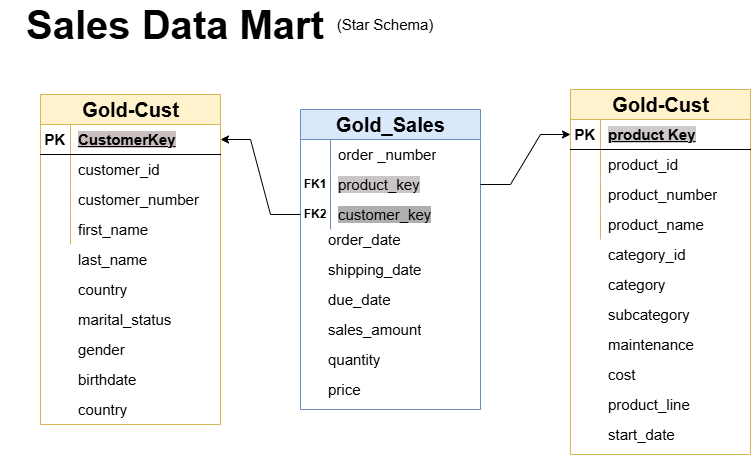

The diagram above was exported from draw.io. Its source (the exported page's mxGraphModel, read from the mxfile embedded in the PNG):
<mxGraphModel dx="1042" dy="562" grid="1" gridSize="10" guides="1" tooltips="1" connect="1" arrows="1" fold="1" page="1" pageScale="1" pageWidth="827" pageHeight="1169" math="0" shadow="0">
  <root>
    <mxCell id="0" />
    <mxCell id="1" parent="0" />
    <mxCell id="yWvMTJerywJXzgqMJLIJ-11" parent="1" style="shape=table;startSize=30;container=1;collapsible=1;childLayout=tableLayout;fixedRows=1;rowLines=0;fontStyle=1;align=center;resizeLast=1;html=1;fillColor=#fff2cc;strokeColor=#d6b656;" value="&lt;span style=&quot;font-size: 20px;&quot;&gt;Gold-Cust&lt;/span&gt;" vertex="1">
      <mxGeometry height="330" width="180" x="40" y="135" as="geometry" />
    </mxCell>
    <mxCell id="yWvMTJerywJXzgqMJLIJ-12" parent="yWvMTJerywJXzgqMJLIJ-11" style="shape=tableRow;horizontal=0;startSize=0;swimlaneHead=0;swimlaneBody=0;fillColor=none;collapsible=0;dropTarget=0;points=[[0,0.5],[1,0.5]];portConstraint=eastwest;top=0;left=0;right=0;bottom=1;" value="" vertex="1">
      <mxGeometry height="30" width="180" y="30" as="geometry" />
    </mxCell>
    <mxCell id="yWvMTJerywJXzgqMJLIJ-13" parent="yWvMTJerywJXzgqMJLIJ-12" style="shape=partialRectangle;connectable=0;fillColor=none;top=0;left=0;bottom=0;right=0;fontStyle=1;overflow=hidden;whiteSpace=wrap;html=1;strokeColor=light-dark(#ffffff, #ededed);" value="&lt;font style=&quot;font-size: 15px;&quot;&gt;PK&lt;/font&gt;" vertex="1">
      <mxGeometry height="30" width="30" as="geometry">
        <mxRectangle height="30" width="30" as="alternateBounds" />
      </mxGeometry>
    </mxCell>
    <mxCell id="yWvMTJerywJXzgqMJLIJ-14" parent="yWvMTJerywJXzgqMJLIJ-12" style="shape=partialRectangle;connectable=0;fillColor=none;top=0;left=0;bottom=0;right=0;align=left;spacingLeft=6;fontStyle=5;overflow=hidden;whiteSpace=wrap;html=1;" value="&lt;font style=&quot;font-size: 15px; background-color: light-dark(rgb(202, 190, 190), rgb(237, 237, 237));&quot;&gt;CustomerKey&lt;/font&gt;" vertex="1">
      <mxGeometry height="30" width="150" x="30" as="geometry">
        <mxRectangle height="30" width="150" as="alternateBounds" />
      </mxGeometry>
    </mxCell>
    <mxCell id="yWvMTJerywJXzgqMJLIJ-15" parent="yWvMTJerywJXzgqMJLIJ-11" style="shape=tableRow;horizontal=0;startSize=0;swimlaneHead=0;swimlaneBody=0;fillColor=none;collapsible=0;dropTarget=0;points=[[0,0.5],[1,0.5]];portConstraint=eastwest;top=0;left=0;right=0;bottom=0;" value="" vertex="1">
      <mxGeometry height="30" width="180" y="60" as="geometry" />
    </mxCell>
    <mxCell id="yWvMTJerywJXzgqMJLIJ-16" parent="yWvMTJerywJXzgqMJLIJ-15" style="shape=partialRectangle;connectable=0;top=0;left=0;bottom=0;right=0;editable=1;overflow=hidden;whiteSpace=wrap;html=1;fillColor=none;strokeColor=#FFFFFF;" value="" vertex="1">
      <mxGeometry height="30" width="30" as="geometry">
        <mxRectangle height="30" width="30" as="alternateBounds" />
      </mxGeometry>
    </mxCell>
    <mxCell id="yWvMTJerywJXzgqMJLIJ-17" parent="yWvMTJerywJXzgqMJLIJ-15" style="shape=partialRectangle;connectable=0;fillColor=none;top=0;left=0;bottom=0;right=0;align=left;spacingLeft=6;overflow=hidden;whiteSpace=wrap;html=1;fontSize=15;" value="customer_id" vertex="1">
      <mxGeometry height="30" width="150" x="30" as="geometry">
        <mxRectangle height="30" width="150" as="alternateBounds" />
      </mxGeometry>
    </mxCell>
    <mxCell id="yWvMTJerywJXzgqMJLIJ-18" parent="yWvMTJerywJXzgqMJLIJ-11" style="shape=tableRow;horizontal=0;startSize=0;swimlaneHead=0;swimlaneBody=0;fillColor=none;collapsible=0;dropTarget=0;points=[[0,0.5],[1,0.5]];portConstraint=eastwest;top=0;left=0;right=0;bottom=0;" value="" vertex="1">
      <mxGeometry height="30" width="180" y="90" as="geometry" />
    </mxCell>
    <mxCell id="yWvMTJerywJXzgqMJLIJ-19" parent="yWvMTJerywJXzgqMJLIJ-18" style="shape=partialRectangle;connectable=0;fillColor=none;top=0;left=0;bottom=0;right=0;editable=1;overflow=hidden;whiteSpace=wrap;html=1;" value="" vertex="1">
      <mxGeometry height="30" width="30" as="geometry">
        <mxRectangle height="30" width="30" as="alternateBounds" />
      </mxGeometry>
    </mxCell>
    <mxCell id="yWvMTJerywJXzgqMJLIJ-20" parent="yWvMTJerywJXzgqMJLIJ-18" style="shape=partialRectangle;connectable=0;fillColor=none;top=0;left=0;bottom=0;right=0;align=left;spacingLeft=6;overflow=hidden;whiteSpace=wrap;html=1;fontSize=15;" value="customer_number" vertex="1">
      <mxGeometry height="30" width="150" x="30" as="geometry">
        <mxRectangle height="30" width="150" as="alternateBounds" />
      </mxGeometry>
    </mxCell>
    <mxCell id="yWvMTJerywJXzgqMJLIJ-21" parent="yWvMTJerywJXzgqMJLIJ-11" style="shape=tableRow;horizontal=0;startSize=0;swimlaneHead=0;swimlaneBody=0;fillColor=none;collapsible=0;dropTarget=0;points=[[0,0.5],[1,0.5]];portConstraint=eastwest;top=0;left=0;right=0;bottom=0;" value="" vertex="1">
      <mxGeometry height="30" width="180" y="120" as="geometry" />
    </mxCell>
    <mxCell id="yWvMTJerywJXzgqMJLIJ-22" parent="yWvMTJerywJXzgqMJLIJ-21" style="shape=partialRectangle;connectable=0;fillColor=none;top=0;left=0;bottom=0;right=0;editable=1;overflow=hidden;whiteSpace=wrap;html=1;" value="" vertex="1">
      <mxGeometry height="30" width="30" as="geometry">
        <mxRectangle height="30" width="30" as="alternateBounds" />
      </mxGeometry>
    </mxCell>
    <mxCell id="yWvMTJerywJXzgqMJLIJ-23" parent="yWvMTJerywJXzgqMJLIJ-21" style="shape=partialRectangle;connectable=0;fillColor=none;top=0;left=0;bottom=0;right=0;align=left;spacingLeft=6;overflow=hidden;whiteSpace=wrap;html=1;fontSize=15;" value="first_name" vertex="1">
      <mxGeometry height="30" width="150" x="30" as="geometry">
        <mxRectangle height="30" width="150" as="alternateBounds" />
      </mxGeometry>
    </mxCell>
    <mxCell id="yWvMTJerywJXzgqMJLIJ-24" parent="1" style="shape=partialRectangle;connectable=0;fillColor=none;top=0;left=0;bottom=0;right=0;align=left;spacingLeft=6;overflow=hidden;whiteSpace=wrap;html=1;fontSize=15;" value="last_name" vertex="1">
      <mxGeometry height="30" width="150" x="70" y="285" as="geometry">
        <mxRectangle height="30" width="150" as="alternateBounds" />
      </mxGeometry>
    </mxCell>
    <mxCell id="yWvMTJerywJXzgqMJLIJ-25" parent="1" style="shape=partialRectangle;connectable=0;fillColor=none;top=0;left=0;bottom=0;right=0;align=left;spacingLeft=6;overflow=hidden;whiteSpace=wrap;html=1;fontSize=15;" value="country&lt;span style=&quot;color: rgba(0, 0, 0, 0); font-family: monospace; font-size: 0px; text-wrap-mode: nowrap;&quot;&gt;%3CmxGraphModel%3E%3Croot%3E%3CmxCell%20id%3D%220%22%2F%3E%3CmxCell%20id%3D%221%22%20parent%3D%220%22%2F%3E%3CmxCell%20id%3D%222%22%20parent%3D%221%22%20style%3D%22shape%3DpartialRectangle%3Bconnectable%3D0%3BfillColor%3Dnone%3Btop%3D0%3Bleft%3D0%3Bbottom%3D0%3Bright%3D0%3Balign%3Dleft%3BspacingLeft%3D6%3Boverflow%3Dhidden%3BwhiteSpace%3Dwrap%3Bhtml%3D1%3BfontSize%3D15%3B%22%20value%3D%22last_name%22%20vertex%3D%221%22%3E%3CmxGeometry%20height%3D%2230%22%20width%3D%22150%22%20x%3D%2270%22%20y%3D%22230%22%20as%3D%22geometry%22%3E%3CmxRectangle%20height%3D%2230%22%20width%3D%22150%22%20as%3D%22alternateBounds%22%2F%3E%3C%2FmxGeometry%3E%3C%2FmxCell%3E%3C%2Froot%3E%3C%2FmxGraphModel%3E&lt;/span&gt;&lt;span style=&quot;color: rgba(0, 0, 0, 0); font-family: monospace; font-size: 0px; text-wrap-mode: nowrap;&quot;&gt;%3CmxGraphModel%3E%3Croot%3E%3CmxCell%20id%3D%220%22%2F%3E%3CmxCell%20id%3D%221%22%20parent%3D%220%22%2F%3E%3CmxCell%20id%3D%222%22%20parent%3D%221%22%20style%3D%22shape%3DpartialRectangle%3Bconnectable%3D0%3BfillColor%3Dnone%3Btop%3D0%3Bleft%3D0%3Bbottom%3D0%3Bright%3D0%3Balign%3Dleft%3BspacingLeft%3D6%3Boverflow%3Dhidden%3BwhiteSpace%3Dwrap%3Bhtml%3D1%3BfontSize%3D15%3B%22%20value%3D%22last_name%22%20vertex%3D%221%22%3E%3CmxGeometry%20height%3D%2230%22%20width%3D%22150%22%20x%3D%2270%22%20y%3D%22230%22%20as%3D%22geometry%22%3E%3CmxRectangle%20height%3D%2230%22%20width%3D%22150%22%20as%3D%22alternateBounds%22%2F%3E%3C%2FmxGeometry%3E%3C%2FmxCell%3E%3C%2Froot%3E%3C%2FmxGraphModel%3E&lt;/span&gt;" vertex="1">
      <mxGeometry height="30" width="150" x="70" y="315" as="geometry">
        <mxRectangle height="30" width="150" as="alternateBounds" />
      </mxGeometry>
    </mxCell>
    <mxCell id="yWvMTJerywJXzgqMJLIJ-26" parent="1" style="shape=partialRectangle;connectable=0;fillColor=none;top=0;left=0;bottom=0;right=0;align=left;spacingLeft=6;overflow=hidden;whiteSpace=wrap;html=1;fontSize=15;" value="marital_status" vertex="1">
      <mxGeometry height="30" width="150" x="70" y="345" as="geometry">
        <mxRectangle height="30" width="150" as="alternateBounds" />
      </mxGeometry>
    </mxCell>
    <mxCell id="yWvMTJerywJXzgqMJLIJ-27" parent="1" style="shape=partialRectangle;connectable=0;fillColor=none;top=0;left=0;bottom=0;right=0;align=left;spacingLeft=6;overflow=hidden;whiteSpace=wrap;html=1;fontSize=15;" value="gender" vertex="1">
      <mxGeometry height="30" width="150" x="70" y="375" as="geometry">
        <mxRectangle height="30" width="150" as="alternateBounds" />
      </mxGeometry>
    </mxCell>
    <mxCell id="yWvMTJerywJXzgqMJLIJ-28" parent="1" style="shape=partialRectangle;connectable=0;fillColor=none;top=0;left=0;bottom=0;right=0;align=left;spacingLeft=6;overflow=hidden;whiteSpace=wrap;html=1;fontSize=15;" value="birthdate" vertex="1">
      <mxGeometry height="30" width="150" x="70" y="405" as="geometry">
        <mxRectangle height="30" width="150" as="alternateBounds" />
      </mxGeometry>
    </mxCell>
    <mxCell id="yWvMTJerywJXzgqMJLIJ-29" parent="1" style="shape=partialRectangle;connectable=0;fillColor=none;top=0;left=0;bottom=0;right=0;align=left;spacingLeft=6;overflow=hidden;whiteSpace=wrap;html=1;fontSize=15;" value="country" vertex="1">
      <mxGeometry height="30" width="150" x="70" y="435" as="geometry">
        <mxRectangle height="30" width="150" as="alternateBounds" />
      </mxGeometry>
    </mxCell>
    <mxCell id="yWvMTJerywJXzgqMJLIJ-30" parent="1" style="shape=table;startSize=30;container=1;collapsible=1;childLayout=tableLayout;fixedRows=1;rowLines=0;fontStyle=1;align=center;resizeLast=1;html=1;fillColor=#dae8fc;strokeColor=#6c8ebf;" value="&lt;font style=&quot;font-size: 20px;&quot;&gt;Gold_Sales&lt;/font&gt;" vertex="1">
      <mxGeometry height="300" width="180" x="300" y="150" as="geometry" />
    </mxCell>
    <mxCell id="yWvMTJerywJXzgqMJLIJ-34" parent="yWvMTJerywJXzgqMJLIJ-30" style="shape=tableRow;horizontal=0;startSize=0;swimlaneHead=0;swimlaneBody=0;fillColor=none;collapsible=0;dropTarget=0;points=[[0,0.5],[1,0.5]];portConstraint=eastwest;top=0;left=0;right=0;bottom=0;" value="" vertex="1">
      <mxGeometry height="30" width="180" y="30" as="geometry" />
    </mxCell>
    <mxCell id="yWvMTJerywJXzgqMJLIJ-35" parent="yWvMTJerywJXzgqMJLIJ-34" style="shape=partialRectangle;connectable=0;top=0;left=0;bottom=0;right=0;editable=1;overflow=hidden;whiteSpace=wrap;html=1;fillColor=none;strokeColor=#FFFFFF;" value="" vertex="1">
      <mxGeometry height="30" width="30" as="geometry">
        <mxRectangle height="30" width="30" as="alternateBounds" />
      </mxGeometry>
    </mxCell>
    <mxCell id="yWvMTJerywJXzgqMJLIJ-36" parent="yWvMTJerywJXzgqMJLIJ-34" style="shape=partialRectangle;connectable=0;fillColor=none;top=0;left=0;bottom=0;right=0;align=left;spacingLeft=6;overflow=hidden;whiteSpace=wrap;html=1;fontSize=15;" value="order _number" vertex="1">
      <mxGeometry height="30" width="150" x="30" as="geometry">
        <mxRectangle height="30" width="150" as="alternateBounds" />
      </mxGeometry>
    </mxCell>
    <mxCell id="yWvMTJerywJXzgqMJLIJ-37" parent="yWvMTJerywJXzgqMJLIJ-30" style="shape=tableRow;horizontal=0;startSize=0;swimlaneHead=0;swimlaneBody=0;fillColor=none;collapsible=0;dropTarget=0;points=[[0,0.5],[1,0.5]];portConstraint=eastwest;top=0;left=0;right=0;bottom=0;" value="" vertex="1">
      <mxGeometry height="30" width="180" y="60" as="geometry" />
    </mxCell>
    <mxCell id="yWvMTJerywJXzgqMJLIJ-38" parent="yWvMTJerywJXzgqMJLIJ-37" style="shape=partialRectangle;connectable=0;fillColor=none;top=0;left=0;bottom=0;right=0;editable=1;overflow=hidden;whiteSpace=wrap;html=1;" value="&lt;b&gt;FK1&lt;/b&gt;" vertex="1">
      <mxGeometry height="30" width="30" as="geometry">
        <mxRectangle height="30" width="30" as="alternateBounds" />
      </mxGeometry>
    </mxCell>
    <mxCell id="yWvMTJerywJXzgqMJLIJ-39" parent="yWvMTJerywJXzgqMJLIJ-37" style="shape=partialRectangle;connectable=0;fillColor=none;top=0;left=0;bottom=0;right=0;align=left;spacingLeft=6;overflow=hidden;whiteSpace=wrap;html=1;fontSize=15;" value="&lt;span style=&quot;background-color: light-dark(rgb(202, 196, 196), rgb(237, 237, 237));&quot;&gt;product_key&lt;/span&gt;" vertex="1">
      <mxGeometry height="30" width="150" x="30" as="geometry">
        <mxRectangle height="30" width="150" as="alternateBounds" />
      </mxGeometry>
    </mxCell>
    <mxCell id="yWvMTJerywJXzgqMJLIJ-40" parent="yWvMTJerywJXzgqMJLIJ-30" style="shape=tableRow;horizontal=0;startSize=0;swimlaneHead=0;swimlaneBody=0;fillColor=none;collapsible=0;dropTarget=0;points=[[0,0.5],[1,0.5]];portConstraint=eastwest;top=0;left=0;right=0;bottom=0;" value="" vertex="1">
      <mxGeometry height="30" width="180" y="90" as="geometry" />
    </mxCell>
    <mxCell id="yWvMTJerywJXzgqMJLIJ-41" parent="yWvMTJerywJXzgqMJLIJ-40" style="shape=partialRectangle;connectable=0;fillColor=none;top=0;left=0;bottom=0;right=0;editable=1;overflow=hidden;whiteSpace=wrap;html=1;" value="&lt;b&gt;FK2&lt;/b&gt;" vertex="1">
      <mxGeometry height="30" width="30" as="geometry">
        <mxRectangle height="30" width="30" as="alternateBounds" />
      </mxGeometry>
    </mxCell>
    <mxCell id="yWvMTJerywJXzgqMJLIJ-42" parent="yWvMTJerywJXzgqMJLIJ-40" style="shape=partialRectangle;connectable=0;fillColor=none;top=0;left=0;bottom=0;right=0;align=left;spacingLeft=6;overflow=hidden;whiteSpace=wrap;html=1;fontSize=15;" value="&lt;span style=&quot;background-color: rgb(175, 175, 175);&quot;&gt;customer_key&lt;/span&gt;" vertex="1">
      <mxGeometry height="30" width="150" x="30" as="geometry">
        <mxRectangle height="30" width="150" as="alternateBounds" />
      </mxGeometry>
    </mxCell>
    <mxCell id="yWvMTJerywJXzgqMJLIJ-43" parent="1" style="shape=partialRectangle;connectable=0;fillColor=none;top=0;left=0;bottom=0;right=0;align=left;spacingLeft=6;overflow=hidden;whiteSpace=wrap;html=1;fontSize=15;" value="shipping_date" vertex="1">
      <mxGeometry height="30" width="150" x="320" y="295" as="geometry">
        <mxRectangle height="30" width="150" as="alternateBounds" />
      </mxGeometry>
    </mxCell>
    <mxCell id="yWvMTJerywJXzgqMJLIJ-44" parent="1" style="shape=partialRectangle;connectable=0;fillColor=none;top=0;left=0;bottom=0;right=0;align=left;spacingLeft=6;overflow=hidden;whiteSpace=wrap;html=1;fontSize=15;" value="due_date" vertex="1">
      <mxGeometry height="30" width="150" x="320" y="325" as="geometry">
        <mxRectangle height="30" width="150" as="alternateBounds" />
      </mxGeometry>
    </mxCell>
    <mxCell id="yWvMTJerywJXzgqMJLIJ-45" parent="1" style="shape=partialRectangle;connectable=0;fillColor=none;top=0;left=0;bottom=0;right=0;align=left;spacingLeft=6;overflow=hidden;whiteSpace=wrap;html=1;fontSize=15;" value="sales_amount" vertex="1">
      <mxGeometry height="30" width="150" x="320" y="355" as="geometry">
        <mxRectangle height="30" width="150" as="alternateBounds" />
      </mxGeometry>
    </mxCell>
    <mxCell id="yWvMTJerywJXzgqMJLIJ-46" parent="1" style="shape=partialRectangle;connectable=0;fillColor=none;top=0;left=0;bottom=0;right=0;align=left;spacingLeft=6;overflow=hidden;whiteSpace=wrap;html=1;fontSize=15;" value="quantity" vertex="1">
      <mxGeometry height="30" width="150" x="320" y="385" as="geometry">
        <mxRectangle height="30" width="150" as="alternateBounds" />
      </mxGeometry>
    </mxCell>
    <mxCell id="yWvMTJerywJXzgqMJLIJ-47" parent="1" style="shape=partialRectangle;connectable=0;fillColor=none;top=0;left=0;bottom=0;right=0;align=left;spacingLeft=6;overflow=hidden;whiteSpace=wrap;html=1;fontSize=15;" value="price" vertex="1">
      <mxGeometry height="30" width="150" x="320" y="415" as="geometry">
        <mxRectangle height="30" width="150" as="alternateBounds" />
      </mxGeometry>
    </mxCell>
    <mxCell id="yWvMTJerywJXzgqMJLIJ-49" parent="1" style="shape=partialRectangle;connectable=0;fillColor=none;top=0;left=0;bottom=0;right=0;align=left;spacingLeft=6;overflow=hidden;whiteSpace=wrap;html=1;fontSize=15;" value="order_date" vertex="1">
      <mxGeometry height="30" width="150" x="320" y="265" as="geometry">
        <mxRectangle height="30" width="150" as="alternateBounds" />
      </mxGeometry>
    </mxCell>
    <mxCell id="yWvMTJerywJXzgqMJLIJ-69" parent="1" style="shape=table;startSize=30;container=1;collapsible=1;childLayout=tableLayout;fixedRows=1;rowLines=0;fontStyle=1;align=center;resizeLast=1;html=1;fillColor=#fff2cc;strokeColor=#d6b656;" value="&lt;span style=&quot;font-size: 20px;&quot;&gt;Gold-Cust&lt;/span&gt;" vertex="1">
      <mxGeometry height="365" width="180" x="570" y="130" as="geometry" />
    </mxCell>
    <mxCell id="yWvMTJerywJXzgqMJLIJ-70" parent="yWvMTJerywJXzgqMJLIJ-69" style="shape=tableRow;horizontal=0;startSize=0;swimlaneHead=0;swimlaneBody=0;fillColor=none;collapsible=0;dropTarget=0;points=[[0,0.5],[1,0.5]];portConstraint=eastwest;top=0;left=0;right=0;bottom=1;" value="" vertex="1">
      <mxGeometry height="30" width="180" y="30" as="geometry" />
    </mxCell>
    <mxCell id="yWvMTJerywJXzgqMJLIJ-71" parent="yWvMTJerywJXzgqMJLIJ-70" style="shape=partialRectangle;connectable=0;fillColor=none;top=0;left=0;bottom=0;right=0;fontStyle=1;overflow=hidden;whiteSpace=wrap;html=1;strokeColor=light-dark(#ffffff, #ededed);" value="&lt;font style=&quot;font-size: 15px;&quot;&gt;PK&lt;/font&gt;" vertex="1">
      <mxGeometry height="30" width="30" as="geometry">
        <mxRectangle height="30" width="30" as="alternateBounds" />
      </mxGeometry>
    </mxCell>
    <mxCell id="yWvMTJerywJXzgqMJLIJ-72" parent="yWvMTJerywJXzgqMJLIJ-70" style="shape=partialRectangle;connectable=0;fillColor=none;top=0;left=0;bottom=0;right=0;align=left;spacingLeft=6;fontStyle=5;overflow=hidden;whiteSpace=wrap;html=1;" value="&lt;font style=&quot;font-size: 15px; background-color: light-dark(rgb(206, 202, 202), rgb(237, 237, 237));&quot;&gt;product Key&lt;/font&gt;" vertex="1">
      <mxGeometry height="30" width="150" x="30" as="geometry">
        <mxRectangle height="30" width="150" as="alternateBounds" />
      </mxGeometry>
    </mxCell>
    <mxCell id="yWvMTJerywJXzgqMJLIJ-73" parent="yWvMTJerywJXzgqMJLIJ-69" style="shape=tableRow;horizontal=0;startSize=0;swimlaneHead=0;swimlaneBody=0;fillColor=none;collapsible=0;dropTarget=0;points=[[0,0.5],[1,0.5]];portConstraint=eastwest;top=0;left=0;right=0;bottom=0;" value="" vertex="1">
      <mxGeometry height="30" width="180" y="60" as="geometry" />
    </mxCell>
    <mxCell id="yWvMTJerywJXzgqMJLIJ-74" parent="yWvMTJerywJXzgqMJLIJ-73" style="shape=partialRectangle;connectable=0;top=0;left=0;bottom=0;right=0;editable=1;overflow=hidden;whiteSpace=wrap;html=1;fillColor=none;strokeColor=#FFFFFF;" value="" vertex="1">
      <mxGeometry height="30" width="30" as="geometry">
        <mxRectangle height="30" width="30" as="alternateBounds" />
      </mxGeometry>
    </mxCell>
    <mxCell id="yWvMTJerywJXzgqMJLIJ-75" parent="yWvMTJerywJXzgqMJLIJ-73" style="shape=partialRectangle;connectable=0;fillColor=none;top=0;left=0;bottom=0;right=0;align=left;spacingLeft=6;overflow=hidden;whiteSpace=wrap;html=1;fontSize=15;" value="product_id" vertex="1">
      <mxGeometry height="30" width="150" x="30" as="geometry">
        <mxRectangle height="30" width="150" as="alternateBounds" />
      </mxGeometry>
    </mxCell>
    <mxCell id="yWvMTJerywJXzgqMJLIJ-76" parent="yWvMTJerywJXzgqMJLIJ-69" style="shape=tableRow;horizontal=0;startSize=0;swimlaneHead=0;swimlaneBody=0;fillColor=none;collapsible=0;dropTarget=0;points=[[0,0.5],[1,0.5]];portConstraint=eastwest;top=0;left=0;right=0;bottom=0;" value="" vertex="1">
      <mxGeometry height="30" width="180" y="90" as="geometry" />
    </mxCell>
    <mxCell id="yWvMTJerywJXzgqMJLIJ-77" parent="yWvMTJerywJXzgqMJLIJ-76" style="shape=partialRectangle;connectable=0;fillColor=none;top=0;left=0;bottom=0;right=0;editable=1;overflow=hidden;whiteSpace=wrap;html=1;" value="" vertex="1">
      <mxGeometry height="30" width="30" as="geometry">
        <mxRectangle height="30" width="30" as="alternateBounds" />
      </mxGeometry>
    </mxCell>
    <mxCell id="yWvMTJerywJXzgqMJLIJ-78" parent="yWvMTJerywJXzgqMJLIJ-76" style="shape=partialRectangle;connectable=0;fillColor=none;top=0;left=0;bottom=0;right=0;align=left;spacingLeft=6;overflow=hidden;whiteSpace=wrap;html=1;fontSize=15;" value="product_number" vertex="1">
      <mxGeometry height="30" width="150" x="30" as="geometry">
        <mxRectangle height="30" width="150" as="alternateBounds" />
      </mxGeometry>
    </mxCell>
    <mxCell id="yWvMTJerywJXzgqMJLIJ-79" parent="yWvMTJerywJXzgqMJLIJ-69" style="shape=tableRow;horizontal=0;startSize=0;swimlaneHead=0;swimlaneBody=0;fillColor=none;collapsible=0;dropTarget=0;points=[[0,0.5],[1,0.5]];portConstraint=eastwest;top=0;left=0;right=0;bottom=0;" value="" vertex="1">
      <mxGeometry height="30" width="180" y="120" as="geometry" />
    </mxCell>
    <mxCell id="yWvMTJerywJXzgqMJLIJ-80" parent="yWvMTJerywJXzgqMJLIJ-79" style="shape=partialRectangle;connectable=0;fillColor=none;top=0;left=0;bottom=0;right=0;editable=1;overflow=hidden;whiteSpace=wrap;html=1;" value="" vertex="1">
      <mxGeometry height="30" width="30" as="geometry">
        <mxRectangle height="30" width="30" as="alternateBounds" />
      </mxGeometry>
    </mxCell>
    <mxCell id="yWvMTJerywJXzgqMJLIJ-81" parent="yWvMTJerywJXzgqMJLIJ-79" style="shape=partialRectangle;connectable=0;fillColor=none;top=0;left=0;bottom=0;right=0;align=left;spacingLeft=6;overflow=hidden;whiteSpace=wrap;html=1;fontSize=15;" value="product_name" vertex="1">
      <mxGeometry height="30" width="150" x="30" as="geometry">
        <mxRectangle height="30" width="150" as="alternateBounds" />
      </mxGeometry>
    </mxCell>
    <mxCell id="yWvMTJerywJXzgqMJLIJ-82" parent="1" style="shape=partialRectangle;connectable=0;fillColor=none;top=0;left=0;bottom=0;right=0;align=left;spacingLeft=6;overflow=hidden;whiteSpace=wrap;html=1;fontSize=15;" value="category" vertex="1">
      <mxGeometry height="30" width="150" x="600" y="310" as="geometry">
        <mxRectangle height="30" width="150" as="alternateBounds" />
      </mxGeometry>
    </mxCell>
    <mxCell id="yWvMTJerywJXzgqMJLIJ-83" parent="1" style="shape=partialRectangle;connectable=0;fillColor=none;top=0;left=0;bottom=0;right=0;align=left;spacingLeft=6;overflow=hidden;whiteSpace=wrap;html=1;fontSize=15;" value="subcategory" vertex="1">
      <mxGeometry height="30" width="150" x="600" y="340" as="geometry">
        <mxRectangle height="30" width="150" as="alternateBounds" />
      </mxGeometry>
    </mxCell>
    <mxCell id="yWvMTJerywJXzgqMJLIJ-84" parent="1" style="shape=partialRectangle;connectable=0;fillColor=none;top=0;left=0;bottom=0;right=0;align=left;spacingLeft=6;overflow=hidden;whiteSpace=wrap;html=1;fontSize=15;" value="maintenance" vertex="1">
      <mxGeometry height="30" width="150" x="600" y="370" as="geometry">
        <mxRectangle height="30" width="150" as="alternateBounds" />
      </mxGeometry>
    </mxCell>
    <mxCell id="yWvMTJerywJXzgqMJLIJ-85" parent="1" style="shape=partialRectangle;connectable=0;fillColor=none;top=0;left=0;bottom=0;right=0;align=left;spacingLeft=6;overflow=hidden;whiteSpace=wrap;html=1;fontSize=15;" value="cost" vertex="1">
      <mxGeometry height="30" width="150" x="600" y="400" as="geometry">
        <mxRectangle height="30" width="150" as="alternateBounds" />
      </mxGeometry>
    </mxCell>
    <mxCell id="yWvMTJerywJXzgqMJLIJ-86" parent="1" style="shape=partialRectangle;connectable=0;fillColor=none;top=0;left=0;bottom=0;right=0;align=left;spacingLeft=6;overflow=hidden;whiteSpace=wrap;html=1;fontSize=15;" value="product_line" vertex="1">
      <mxGeometry height="30" width="150" x="600" y="430" as="geometry">
        <mxRectangle height="30" width="150" as="alternateBounds" />
      </mxGeometry>
    </mxCell>
    <mxCell id="yWvMTJerywJXzgqMJLIJ-87" parent="1" style="shape=partialRectangle;connectable=0;fillColor=none;top=0;left=0;bottom=0;right=0;align=left;spacingLeft=6;overflow=hidden;whiteSpace=wrap;html=1;fontSize=15;" value="category_id" vertex="1">
      <mxGeometry height="30" width="150" x="600" y="280" as="geometry">
        <mxRectangle height="30" width="150" as="alternateBounds" />
      </mxGeometry>
    </mxCell>
    <mxCell id="yWvMTJerywJXzgqMJLIJ-88" parent="1" style="shape=partialRectangle;connectable=0;fillColor=none;top=0;left=0;bottom=0;right=0;align=left;spacingLeft=6;overflow=hidden;whiteSpace=wrap;html=1;fontSize=15;" value="start_date" vertex="1">
      <mxGeometry height="30" width="150" x="600" y="460" as="geometry">
        <mxRectangle height="30" width="150" as="alternateBounds" />
      </mxGeometry>
    </mxCell>
    <mxCell id="yWvMTJerywJXzgqMJLIJ-89" edge="1" parent="1" source="yWvMTJerywJXzgqMJLIJ-40" style="endArrow=classic;html=1;rounded=0;entryX=1;entryY=0.5;entryDx=0;entryDy=0;edgeStyle=entityRelationEdgeStyle;" target="yWvMTJerywJXzgqMJLIJ-12" value="">
      <mxGeometry height="50" relative="1" width="50" as="geometry">
        <mxPoint x="290" y="255" as="sourcePoint" />
        <mxPoint x="370" y="325" as="targetPoint" />
      </mxGeometry>
    </mxCell>
    <mxCell id="yWvMTJerywJXzgqMJLIJ-91" edge="1" parent="1" source="yWvMTJerywJXzgqMJLIJ-37" style="endArrow=classic;html=1;rounded=0;edgeStyle=entityRelationEdgeStyle;" target="yWvMTJerywJXzgqMJLIJ-70" value="">
      <mxGeometry height="50" relative="1" width="50" as="geometry">
        <mxPoint x="370" y="345" as="sourcePoint" />
        <mxPoint x="420" y="295" as="targetPoint" />
      </mxGeometry>
    </mxCell>
    <mxCell id="yWvMTJerywJXzgqMJLIJ-92" parent="1" style="text;html=1;whiteSpace=wrap;strokeColor=none;fillColor=none;align=center;verticalAlign=middle;rounded=0;" value="&lt;font style=&quot;font-size: 40px;&quot;&gt;&lt;b&gt;Sales Data Mart&lt;/b&gt;&lt;/font&gt;" vertex="1">
      <mxGeometry height="30" width="350" y="50" as="geometry" />
    </mxCell>
    <mxCell id="yWvMTJerywJXzgqMJLIJ-93" parent="1" style="text;html=1;whiteSpace=wrap;strokeColor=none;fillColor=none;align=center;verticalAlign=middle;rounded=0;" value="&lt;font style=&quot;font-size: 15px;&quot;&gt;(Star Schema)&lt;/font&gt;" vertex="1">
      <mxGeometry height="30" width="110" x="330" y="50" as="geometry" />
    </mxCell>
  </root>
</mxGraphModel>